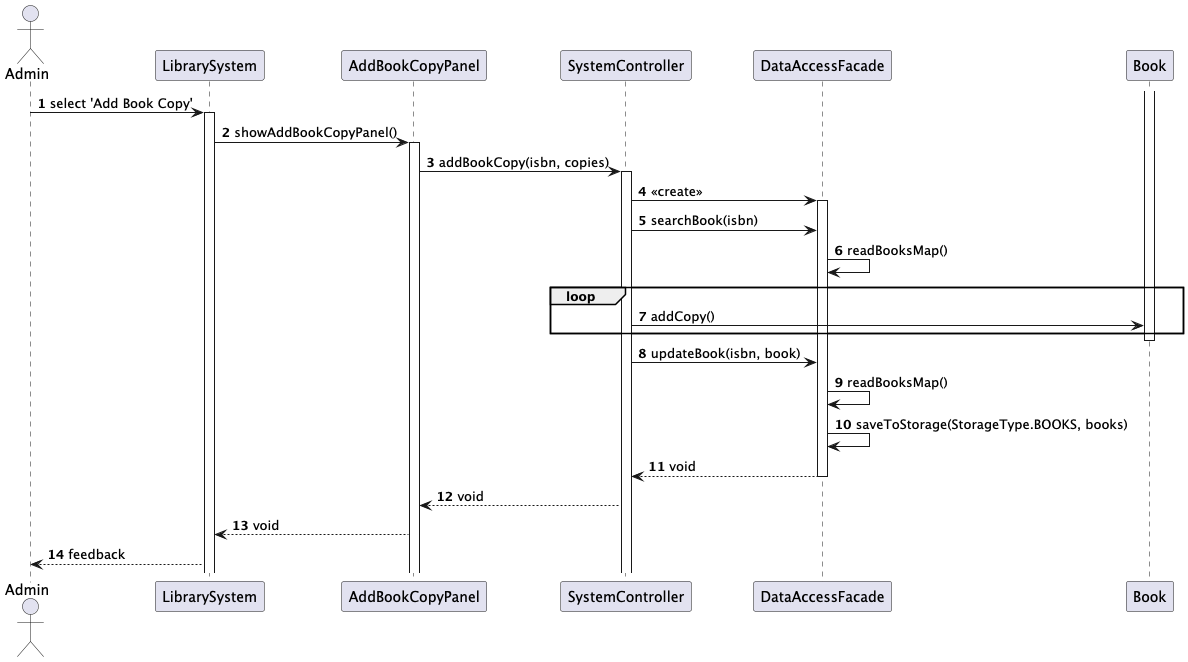

The diagram above was rendered by PlantUML. Its source (embedded in the PNG):
@startuml
autonumber
actor Admin as A
participant "LibrarySystem" as LS
participant "AddBookCopyPanel" as MW
participant "SystemController" as SC
participant "DataAccessFacade" as DAF
participant "Book" as BK

A -> LS : select 'Add Book Copy'
activate LS

LS -> MW : showAddBookCopyPanel()
activate MW

MW -> SC : addBookCopy(isbn, copies)
activate SC

SC -> DAF : <<create>>
activate DAF

SC -> DAF : searchBook(isbn)
DAF -> DAF : readBooksMap()
loop
    SC -> BK : addCopy()
end
activate BK
deactivate BK

SC -> DAF : updateBook(isbn, book)
DAF -> DAF : readBooksMap()
'DAF -> BK : put(isbn, book)
DAF -> DAF : saveToStorage(StorageType.BOOKS, books)
DAF --> SC : void
deactivate DAF


'DAF --> SC : HashMap<String, Book>
'SC -> DAF : updateBook(String isbn, Book)
'DAF --> SC : void
SC --> MW : void
MW --> LS : void
LS --> A : feedback

@enduml